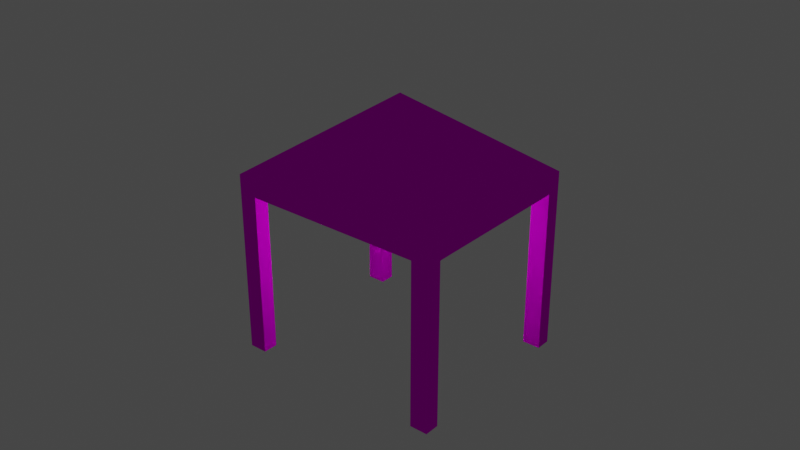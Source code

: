 # Source: object.blend  (saved by Blender 2.82.7; exported with 4.5.12 LTS)
import bpy
from mathutils import Matrix  # noqa: F401  (used for matrix-valued properties, if any)

bpy.ops.wm.read_factory_settings(use_empty=True)
scene = bpy.context.scene
scene.name = 'Scene'

# ---- collections
col_collection = bpy.data.collections.new('Collection'); scene.collection.children.link(col_collection)

# ---- images (referenced by path relative to the original .blend; pixels are not part of the script)
import os
ASSET_DIR = os.environ.get("B2B_ASSET_DIR", "")  # directory of the original .blend (textures are referenced by path, not embedded)
HERE = os.path.dirname(os.path.abspath(__file__))  # packed textures are extracted next to this script under _unpacked/

def load_image(name, relpath, width, height, colorspace="sRGB"):
    """Load a texture the original file referenced (path relative to the .blend, or extracted next to this script)."""
    p = next((c for c in (os.path.join(HERE, relpath), os.path.join(ASSET_DIR, relpath)) if relpath and os.path.exists(c)), "")
    if p:
        img = bpy.data.images.load(p, check_existing=True)
        img.name = name
    else:  # same state as the original file: an image datablock whose file is absent (Cycles renders it pink)
        img = bpy.data.images.new(name, width, height)
        img.source = "FILE"
        img.filepath = "//" + (relpath or name)
    img.colorspace_settings.name = colorspace
    return img
img_naps_barracks_png = load_image('NAPS_barracks.png', 'NAPS_barracks.png', 1024, 1024, 'sRGB')

# ---- materials (node trees are filled in below, after node groups)
mat_default_007 = bpy.data.materials.new('Default.007')
mat_default_007.use_transparent_shadow = False
mat_default_007.diffuse_color = (1.0, 1.0, 1.0, 1.0)
mat_default_007.roughness = 0.0
mat_default_007.specular_intensity = 0.0

# ---- node groups
ng_auto_smooth = bpy.data.node_groups.new('Auto Smooth', 'GeometryNodeTree')
_s = ng_auto_smooth.interface.new_socket(name='Geometry', in_out='OUTPUT', socket_type='NodeSocketGeometry')
_s = ng_auto_smooth.interface.new_socket(name='Geometry', in_out='INPUT', socket_type='NodeSocketGeometry')
_s = ng_auto_smooth.interface.new_socket(name='Angle', in_out='INPUT', socket_type='NodeSocketFloat')
_s.subtype = 'ANGLE'
_s.min_value = 0.0
_s.max_value = 3.142
ng_auto_smooth.is_modifier = True
_N = ng_auto_smooth.nodes; _L = ng_auto_smooth.links
n0 = _N.new('NodeGroupOutput'); n0.name = 'Group Output'; n0.location = (480, -100)
n1 = _N.new('NodeGroupInput'); n1.name = 'Group Input'; n1.location = (-420, -300)
n2 = _N.new('NodeGroupInput'); n2.name = 'Group Input.001'; n2.location = (-60, -100)
n3 = _N.new('GeometryNodeSetShadeSmooth'); n3.name = 'Set Shade Smooth'; n3.location = (120, -100)
n3.domain = 'EDGE'
n4 = _N.new('GeometryNodeSetShadeSmooth'); n4.name = 'Set Shade Smooth.001'; n4.location = (300, -100)
n5 = _N.new('GeometryNodeInputMeshEdgeAngle'); n5.name = 'Edge Angle'; n5.location = (-420, -220)
n6 = _N.new('GeometryNodeInputEdgeSmooth'); n6.name = 'Is Edge Smooth'; n6.location = (-60, -160)
n7 = _N.new('GeometryNodeInputShadeSmooth'); n7.name = 'Is Face Smooth'; n7.location = (-240, -340)
n8 = _N.new('FunctionNodeBooleanMath'); n8.name = 'Boolean Math'; n8.location = (-60, -220)
n9 = _N.new('FunctionNodeCompare'); n9.name = 'Compare'; n9.location = (-240, -180)
n9.operation = 'LESS_EQUAL'
_L.new(n5.outputs[0], n9.inputs[0])
_L.new(n4.outputs[0], n0.inputs[0])
_L.new(n1.outputs[1], n9.inputs[1])
_L.new(n9.outputs[0], n8.inputs[0])
_L.new(n7.outputs[0], n8.inputs[1])
_L.new(n2.outputs[0], n3.inputs[0])
_L.new(n6.outputs[0], n3.inputs[1])
_L.new(n3.outputs[0], n4.inputs[0])
_L.new(n8.outputs[0], n3.inputs[2])
n0.is_active_output = True

# ---- material node trees
mat_default_007.use_nodes = True; mat_default_007.node_tree.nodes.clear()
_N = mat_default_007.node_tree.nodes; _L = mat_default_007.node_tree.links
n0 = _N.new('ShaderNodeOutputMaterial'); n0.name = 'Material Output'; n0.location = (300, 300)
n1 = _N.new('ShaderNodeBsdfPrincipled'); n1.name = 'Principled BSDF'; n1.location = (10, 300)
n1.distribution = 'GGX'
n1.subsurface_method = 'BURLEY'
n1.inputs[3].default_value = 1.45
n1.inputs[13].default_value = 0.0
n1.inputs[27].default_value = (0.0, 0.0, 0.0, 1.0)
n1.inputs[28].default_value = 1.0
n2 = _N.new('ShaderNodeTexImage'); n2.name = 'Image Texture'; n2.location = (0, 0)
n2.image = img_naps_barracks_png
_L.new(n1.outputs[0], n0.inputs[0])
_L.new(n2.outputs[0], n1.inputs[0])
n0.is_active_output = True

# ---- world
world_world = bpy.data.worlds.new('World'); scene.world = world_world
world_world.use_nodes = True; world_world.node_tree.nodes.clear()
_N = world_world.node_tree.nodes; _L = world_world.node_tree.links
n0 = _N.new('ShaderNodeOutputWorld'); n0.name = 'World Output'; n0.location = (300, 300)
n1 = _N.new('ShaderNodeBackground'); n1.name = 'Background'; n1.location = (10, 300)
n1.inputs[0].default_value = (0.05088, 0.05088, 0.05088, 1.0)
_L.new(n1.outputs[0], n0.inputs[0])
n0.is_active_output = True
world_world.color = (0.05088, 0.05088, 0.05088)
world_world.use_sun_shadow = False
world_world.sun_shadow_jitter_overblur = 0.0

# ---- lights
light_light_name_amb_street_light3_001 = bpy.data.lights.new('light_name=amb_street_light3.001', 'POINT')
light_light_name_amb_street_light3_001.transmission_factor = 0.0
light_light_name_amb_street_light3_001.energy = 200.0
light_light_name_amb_street_light3_001.shadow_soft_size = 0.25
light_light_name_amb_street_light3_001.shadow_maximum_resolution = 0.006
light_light_name_amb_street_light3_001.use_absolute_resolution = True

# ---- meshes
me_poly_os_0_001 = bpy.data.meshes.new('poly_os=0.001')
me_poly_os_0_001.from_pydata([(0.001251, 2.457, 0.00115), (0.1604, 0.663, 2.287), (0.4049, 1.006, 2.529), (2.526, 0.663, 0.3733), (2.482, 1.006, -0.07315), (2.526, 1.006, 0.3733), (-2.279, 0.663, -0.1288), (-2.48, 1.006, 0.07555), (0.04305, 0.663, -2.489), (0.04305, 1.006, -2.489), (-0.2037, 1.006, -2.733), (-0.4049, 1.006, -2.529), (1.263, 1.006, -1.281), (-2.526, 1.006, -0.3734), (0.4049, 0.663, 2.529), (-0.04065, 0.663, 2.491), (-2.48, 0.663, 0.07555), (-0.4049, 0.663, -2.529), (2.281, -2.457, 0.1313), (2.281, 0.663, 0.1313), (-0.2037, -2.457, -2.733), (-0.158, 0.663, -2.284), (-0.4049, -2.457, -2.529), (-0.158, -2.457, -2.284), (2.727, 1.006, 0.1688), (2.482, 0.663, -0.07315), (2.482, -2.457, -0.07315), (2.727, -2.457, 0.1688), (2.526, -2.457, 0.3733), (-2.727, 1.006, -0.1688), (-2.279, -2.457, -0.1288), (-2.48, -2.457, 0.07555), (-2.526, -2.457, -0.3734), (-2.526, 0.663, -0.3734), (-2.727, -2.457, -0.1688), (-0.04065, 1.006, 2.491), (0.2038, 1.006, 2.733), (0.1604, -2.457, 2.287), (0.4049, -2.457, 2.529), (0.2038, -2.457, 2.733), (-0.04065, -2.457, 2.491), (0.04305, -2.457, -2.489)], [], [(12, 24, 4), (16, 15, 35, 7), (5, 36, 2), (35, 36, 0, 29, 7), (22, 23, 21, 17), (2, 14, 3, 5), (9, 10, 0, 24, 12), (38, 37, 1, 14), (18, 19, 25, 26), (33, 13, 11, 17), (13, 29, 0, 10, 11), (4, 9, 12), (16, 31, 30, 6), (6, 33, 17, 21, 8, 25, 19, 3, 14, 1, 15, 16), (3, 28, 27, 24, 5), (5, 24, 0, 36), (10, 20, 22, 17, 11), (21, 23, 41, 8), (41, 20, 10, 9, 8), (25, 4, 24, 27, 26), (16, 7, 29, 34, 31), (36, 39, 38, 2), (40, 15, 1, 37), (32, 13, 33), (40, 39, 36, 35, 15), (2, 38, 14), (34, 29, 13, 32), (30, 32, 33, 6), (18, 28, 3, 19), (25, 8, 9, 4)])
me_poly_os_0_001.polygons.foreach_set('use_smooth', [True] * 30)
_uv = me_poly_os_0_001.uv_layers.new(name='UVMap')
_uv.uv.foreach_set('vector', [0.4513, 0.3476, 0.2351, 0.3476, 0.2712, 0.3476, 0.7922, 0.0998, 0.8285, 0.0998, 0.8285, 0.1014, 0.7922, 0.1014, 1.176, 0.3635, 0.8109, 0.3635, 0.8425, 0.3635, 0.8067, 0.3431, 0.8428, 0.3431, 0.6266, 0.5813, 0.4101, 0.3431, 0.4466, 0.3431, 0.6593, 0.0853, 0.6629, 0.0853, 0.6629, 0.0998, 0.6593, 0.0998, 0.7959, 0.1014, 0.7959, 0.0998, 0.8346, 0.0998, 0.8346, 0.1014, 0.6313, 0.3476, 0.6678, 0.3476, 0.4513, 0.5858, 0.2351, 0.3476, 0.4513, 0.3476, 0.7813, 0.0853, 0.7849, 0.0853, 0.7849, 0.0998, 0.7813, 0.0998, 0.7462, 0.0853, 0.7462, 0.0998, 0.7425, 0.0998, 0.7425, 0.0853, 0.7849, 0.0998, 0.7849, 0.1014, 0.7462, 0.1014, 0.7462, 0.0998, 0.529, 0.3558, 0.5607, 0.3558, 0.3622, 0.5526, 0.1638, 0.3558, 0.1954, 0.3558, 0.7425, 0.1014, 0.7788, 0.1014, 0.7606, 0.1014, 0.7775, 0.0998, 0.7775, 0.0853, 0.7812, 0.0853, 0.7812, 0.0998, 0.7849, 0.0961, 0.7849, 0.0998, 0.7462, 0.0998, 0.7462, 0.0961, 0.7425, 0.0961, 0.7425, 0.0598, 0.7462, 0.0598, 0.7462, 0.0562, 0.7849, 0.0562, 0.7849, 0.0598, 0.7886, 0.0598, 0.7886, 0.0961, 0.7352, 0.0998, 0.7352, 0.0853, 0.7388, 0.0853, 0.7388, 0.1014, 0.7352, 0.1014, 1.176, 0.3635, 1.208, 0.3635, 1.009, 0.56, 0.8109, 0.3635, 0.6556, 0.1014, 0.6556, 0.0853, 0.6593, 0.0853, 0.6593, 0.0998, 0.6593, 0.1014, 0.6483, 0.0998, 0.6483, 0.0853, 0.6519, 0.0853, 0.6519, 0.0998, 0.6519, 0.0853, 0.6556, 0.0853, 0.6556, 0.1014, 0.6519, 0.1014, 0.6519, 0.0998, 0.7425, 0.0998, 0.7425, 0.1014, 0.7388, 0.1014, 0.7388, 0.0853, 0.7425, 0.0853, 0.7922, 0.0998, 0.7922, 0.1014, 0.7886, 0.1014, 0.7886, 0.0853, 0.7922, 0.0853, 0.7922, 0.1014, 0.7922, 0.0853, 0.7959, 0.0853, 0.7959, 0.1014, 0.7886, 0.0853, 0.7886, 0.0998, 0.7849, 0.0998, 0.7849, 0.0853, 0.7849, 0.0853, 0.7849, 0.1014, 0.7849, 0.0998, 0.7886, 0.0853, 0.7922, 0.0853, 0.7922, 0.1014, 0.7886, 0.1014, 0.7886, 0.0998, 0.7959, 0.1014, 0.7959, 0.0853, 0.7959, 0.0998, 0.7886, 0.0853, 0.7886, 0.1014, 0.7849, 0.1014, 0.7849, 0.0853, 0.7812, 0.0853, 0.7849, 0.0853, 0.7849, 0.0998, 0.7812, 0.0998, 0.7462, 0.0853, 0.7498, 0.0853, 0.7498, 0.0998, 0.7462, 0.0998, 0.7425, 0.0998, 0.7788, 0.0998, 0.7788, 0.1014, 0.7425, 0.1014])
me_poly_os_0_001.materials.append(mat_default_007)
me_poly_os_0_001.use_remesh_fix_poles = True
me_poly_os_0_001.use_remesh_preserve_attributes = False
me_poly_os_0_001.use_mirror_vertex_groups = False
me_poly_os_0_001.update()

# ---- objects
ob_kmcfredbarrack18_obj = bpy.data.objects.new('KMCFredbarrack18.obj', None)
ob_default_lod = bpy.data.objects.new('Default LOD', None)
ob_amb_street_light3 = bpy.data.objects.new('amb_street_light3', light_light_name_amb_street_light3_001)
ob_poly_os_0_hard__blend_yes = bpy.data.objects.new('POLY_OS=0 HARD= BLEND=yes', me_poly_os_0_001)

# ---- transforms, parenting, visibility, modifiers, constraints
ob_kmcfredbarrack18_obj.location = (0.0, 0.0, 0.0)
ob_kmcfredbarrack18_obj.rotation_euler = (1.571, -0.0, 0.7788)
ob_kmcfredbarrack18_obj.empty_display_size = 0.01
ob_kmcfredbarrack18_obj.lineart.crease_threshold = 0.0
ob_default_lod.parent = ob_kmcfredbarrack18_obj
ob_default_lod.location = (0.0, 0.0, 0.0)
ob_default_lod.empty_display_size = 0.01
ob_default_lod.lineart.crease_threshold = 0.0
ob_amb_street_light3.parent = ob_default_lod
ob_amb_street_light3.location = (5.881e-07, 3.12, -1.727e-06)
ob_amb_street_light3.lineart.crease_threshold = 0.0
ob_poly_os_0_hard__blend_yes.parent = ob_default_lod
ob_poly_os_0_hard__blend_yes.location = (-2.76e-07, 2.457, -1.108e-06)
ob_poly_os_0_hard__blend_yes.show_transparent = True
ob_poly_os_0_hard__blend_yes.lineart.crease_threshold = 0.0
_m = ob_poly_os_0_hard__blend_yes.modifiers.new('Auto Smooth', 'NODES')
_m.node_group = ng_auto_smooth
_gi = [s.identifier for s in ng_auto_smooth.interface.items_tree if s.item_type == 'SOCKET' and s.in_out == 'INPUT']
_m[_gi[1]] = 0.7854  # Angle

# ---- collection membership
col_collection.objects.link(ob_kmcfredbarrack18_obj)
col_collection.objects.link(ob_default_lod)
col_collection.objects.link(ob_amb_street_light3)
col_collection.objects.link(ob_poly_os_0_hard__blend_yes)

# ---- scene / render settings (as saved in the file)
scene.frame_start = 1; scene.frame_end = 250; scene.frame_set(108)
scene.render.engine = 'BLENDER_EEVEE_NEXT'
scene.cycles.use_denoising = False
scene.cycles.samples = 128
scene.cycles.sampling_pattern = 'TABULATED_SOBOL'
scene.cycles.use_adaptive_sampling = False
scene.cycles.use_light_tree = False
scene.view_settings.view_transform = 'Filmic'
bpy.context.view_layer.update()

# ---- added for rendering (the .blend has no active camera): camera
cam_auto = bpy.data.cameras.new('AutoCamera')
cam_auto.lens = 50.0
cam_auto.sensor_width = 36.0
cam_auto.clip_end = 1000.0
ob_auto_camera = bpy.data.objects.new('AutoCamera', cam_auto)
scene.collection.objects.link(ob_auto_camera)
ob_auto_camera.location = (11.0789, -13.2947, 11.3202)
ob_auto_camera.rotation_euler = (1.09748, -7.21219e-08, 0.694738)
scene.camera = ob_auto_camera
bpy.context.view_layer.update()
